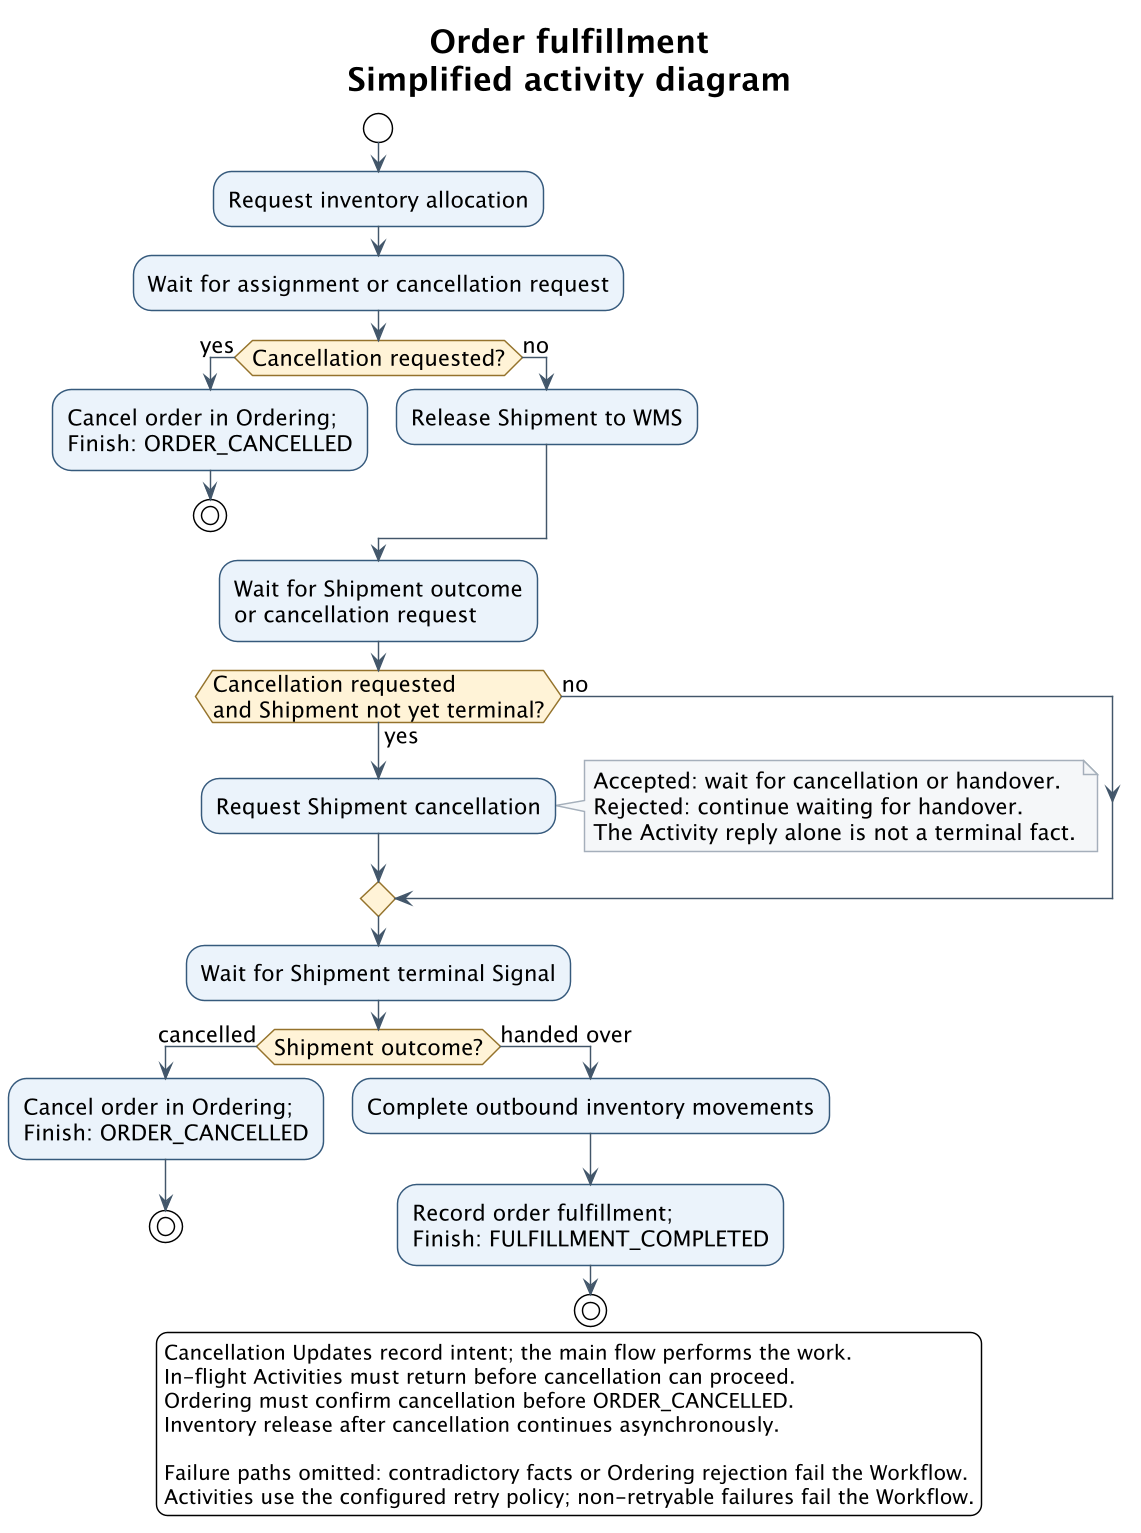

The diagram above was rendered by PlantUML. Its source (embedded in the PNG):
@startuml
!theme plain
skinparam backgroundColor #FFFFFF
skinparam defaultFontName SansSerif
skinparam defaultFontSize 15
skinparam shadowing false
skinparam activityBackgroundColor #EAF2FA
skinparam activityBorderColor #365A7C
skinparam activityDiamondBackgroundColor #FFF3D6
skinparam activityDiamondBorderColor #94732C
skinparam noteBackgroundColor #F4F6F8
skinparam noteBorderColor #A4AFBA
skinparam ArrowColor #43576B
skinparam dpi 140

title Order fulfillment\nSimplified activity diagram

start
:Request inventory allocation;
:Wait for assignment or cancellation request;
if (Cancellation requested?) then (yes)
  :Cancel order in Ordering;\nFinish: ORDER_CANCELLED;
  stop
else (no)
  :Release Shipment to WMS;
endif
:Wait for Shipment outcome\nor cancellation request;
if (Cancellation requested\nand Shipment not yet terminal?) then (yes)
  :Request Shipment cancellation;
  note right
    Accepted: wait for cancellation or handover.
    Rejected: continue waiting for handover.
    The Activity reply alone is not a terminal fact.
  end note
else (no)
endif
:Wait for Shipment terminal Signal;
if (Shipment outcome?) then (cancelled)
  :Cancel order in Ordering;\nFinish: ORDER_CANCELLED;
  stop
else (handed over)
  :Complete outbound inventory movements;
  :Record order fulfillment;\nFinish: FULFILLMENT_COMPLETED;
  stop
endif

legend bottom
  Cancellation Updates record intent; the main flow performs the work.
  In-flight Activities must return before cancellation can proceed.
  Ordering must confirm cancellation before ORDER_CANCELLED.
  Inventory release after cancellation continues asynchronously.

  Failure paths omitted: contradictory facts or Ordering rejection fail the Workflow.
  Activities use the configured retry policy; non-retryable failures fail the Workflow.
endlegend
@enduml